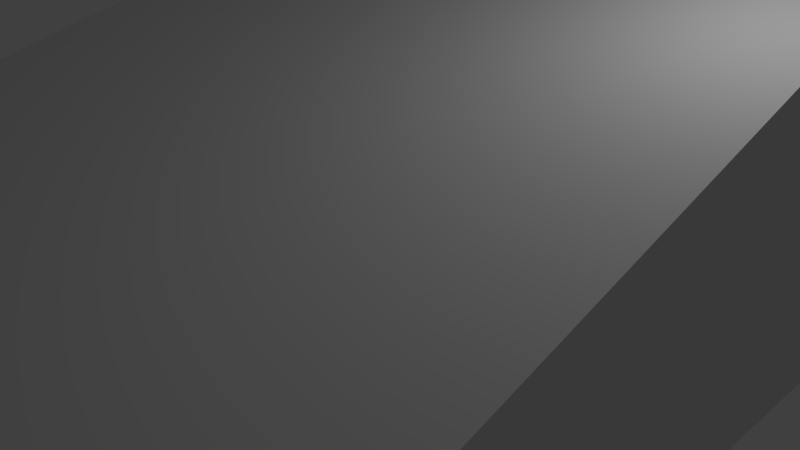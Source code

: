 # Source: ramp1.blend  (saved by Blender 2.69.0; exported with 4.5.12 LTS)
import bpy
from mathutils import Matrix  # noqa: F401  (used for matrix-valued properties, if any)

bpy.ops.wm.read_factory_settings(use_empty=True)
scene = bpy.context.scene
scene.name = 'Scene'

# ---- collections
col_collection_1 = bpy.data.collections.new('Collection 1'); scene.collection.children.link(col_collection_1)

# ---- materials (node trees are filled in below, after node groups)
mat_material = bpy.data.materials.new('Material')
mat_material.alpha_threshold = 0.0
mat_material.use_transparent_shadow = False
mat_material.roughness = 0.5
mat_material.line_color = (0.0, 0.0, 0.0, 1.0)

# ---- material node trees

# ---- world
world_world = bpy.data.worlds.new('World'); scene.world = world_world
world_world.color = (0.05088, 0.05088, 0.05088)
world_world.use_sun_shadow = False
world_world.sun_shadow_jitter_overblur = 0.0
world_world.cycles.sampling_method = 'MANUAL'
world_world.cycles.sample_map_resolution = 256

# ---- cameras
cam_camera = bpy.data.cameras.new('Camera')
cam_camera.clip_end = 100.0
cam_camera.lens = 35.0
cam_camera.sensor_width = 32.0
cam_camera.sensor_height = 18.0
cam_camera.ortho_scale = 7.314
cam_camera.dof.focus_distance = 0.0
cam_camera.dof.aperture_fstop = 128.0

# ---- lights
light_lamp = bpy.data.lights.new('Lamp', 'POINT')
light_lamp.transmission_factor = 0.0
light_lamp.cutoff_distance = 30.0
light_lamp.energy = 100.0
light_lamp.shadow_buffer_clip_start = 1.001
light_lamp.shadow_soft_size = 0.1
light_lamp.shadow_maximum_resolution = 0.006
light_lamp.use_absolute_resolution = True
light_lamp.cycles.use_multiple_importance_sampling = False

# ---- meshes
me_cube = bpy.data.meshes.new('Cube')
me_cube.from_pydata([(1.0, 1.0, -1.0), (1.0, -1.0, -1.0), (-1.0, -1.0, -1.0), (-1.0, 1.0, -1.0), (0.8671, 0.8559, 0.8064), (0.8671, 0.766, 1.0), (-0.8671, 0.766, 1.0), (-0.8671, 0.8559, 0.8064)], [], [(0, 1, 2, 3), (4, 7, 6, 5), (0, 4, 5, 1), (1, 5, 6, 2), (2, 6, 7, 3), (4, 0, 3, 7)])
_uv = me_cube.uv_layers.new(name='UVMap')
_uv.uv.foreach_set('vector', [0.001096, 0.8453, 0.4237, 0.8453, 0.4237, 1.268, 0.001096, 1.268, 5.038e-08, 0.3946, 0.0, 0.02809, 0.01257, 0.02809, 0.01257, 0.3946, 1.0, 0.4227, 0.5764, 0.3922, 0.5764, 0.3732, 1.0, 0.0, 0.5764, 0.4227, 0.01257, 0.3946, 0.01257, 0.02809, 0.5764, 0.0, 0.8473, 0.8453, 0.4237, 0.4721, 0.4237, 0.4531, 0.8473, 0.4227, 1.26e-08, 0.4507, 0.4237, 0.4227, 0.4237, 0.8453, 0.0, 0.8172])
me_cube.materials.append(mat_material)
me_cube.use_remesh_preserve_volume = False
me_cube.use_remesh_preserve_attributes = False
me_cube.use_mirror_vertex_groups = False
me_cube.update()

# ---- objects
ob_cube = bpy.data.objects.new('Cube', me_cube)
ob_lamp = bpy.data.objects.new('Lamp', light_lamp)
ob_camera = bpy.data.objects.new('Camera', cam_camera)

# ---- transforms, parenting, visibility, modifiers, constraints
ob_cube.location = (0.0, 0.0, 2.5)
ob_cube.scale = (5.0, 10.0, 2.5)
ob_cube.lock_rotations_4d = False
ob_cube.empty_display_type = 'ARROWS'
ob_cube.lineart.crease_threshold = 0.0
ob_lamp.location = (4.076, 1.005, 5.904)
ob_lamp.rotation_euler = (0.6503, 0.05522, 1.866)
ob_lamp.lock_rotations_4d = False
ob_lamp.empty_display_type = 'ARROWS'
ob_lamp.color = (0.0, 0.0, 0.0, 0.0)
ob_lamp.lineart.crease_threshold = 0.0
ob_camera.location = (7.481, -6.508, 5.344)
ob_camera.rotation_euler = (1.109, 0.01082, 0.8149)
ob_camera.lock_rotations_4d = False
ob_camera.empty_display_type = 'ARROWS'
ob_camera.color = (0.0, 0.0, 0.0, 0.0)
ob_camera.display_type = 'WIRE'
ob_camera.lineart.crease_threshold = 0.0

# ---- collection membership
col_collection_1.objects.link(ob_cube)
col_collection_1.objects.link(ob_lamp)
col_collection_1.objects.link(ob_camera)

# ---- scene / render settings (as saved in the file)
scene.camera = ob_camera
scene.frame_start = 1; scene.frame_end = 250; scene.frame_set(1)
scene.render.engine = 'BLENDER_EEVEE_NEXT'
scene.render.image_settings.compression = 90
scene.render.resolution_percentage = 50
scene.render.dither_intensity = 0.0
scene.cycles.use_denoising = False
scene.cycles.samples = 10
scene.cycles.sampling_pattern = 'TABULATED_SOBOL'
scene.cycles.light_sampling_threshold = 0.0
scene.cycles.use_adaptive_sampling = False
scene.cycles.use_light_tree = False
scene.cycles.blur_glossy = 0.0
scene.cycles.volume_bounces = 1
scene.cycles.pixel_filter_type = 'GAUSSIAN'
scene.cycles.sample_clamp_indirect = 0.0
scene.view_settings.view_transform = 'Standard'
bpy.context.view_layer.update()
